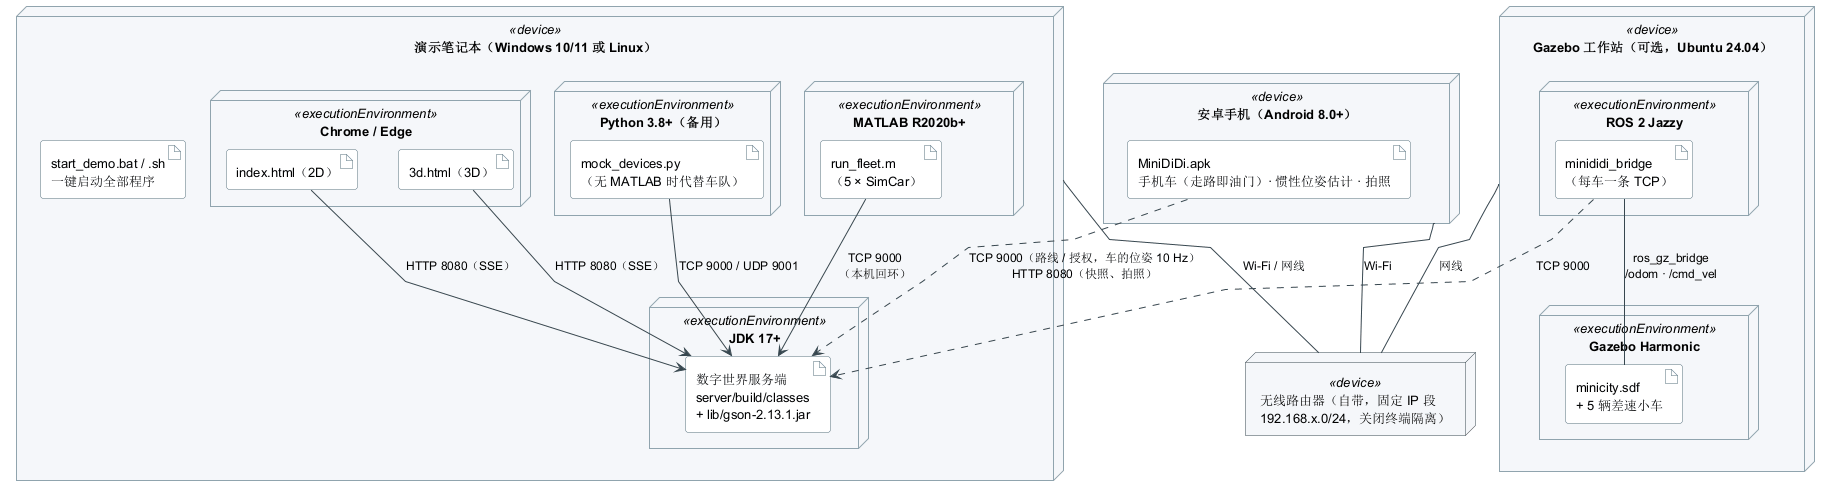

The diagram above was rendered by PlantUML. Its source (embedded in the PNG):
@startuml deployment
' 部署图：考核现场的硬件节点、执行环境和部署的制品。Gazebo 工作站为进阶（可选）。
!include _style.iuml
skinparam linetype polyline

node "无线路由器（自带，固定 IP 段\n192.168.x.0/24，关闭终端隔离）" as Router <<device>>

node "演示笔记本（Windows 10/11 或 Linux）" as Laptop <<device>> {
  node "JDK 17+" as Jvm <<executionEnvironment>> {
    artifact "数字世界服务端\nserver/build/classes\n+ lib/gson-2.13.1.jar" as Srv
  }
  node "MATLAB R2020b+" as Mat <<executionEnvironment>> {
    artifact "run_fleet.m\n（5 × SimCar）" as Fleet
  }
  node "Python 3.8+（备用）" as Py <<executionEnvironment>> {
    artifact "mock_devices.py\n（无 MATLAB 时代替车队）" as MockArt
  }
  node "Chrome / Edge" as Browser <<executionEnvironment>> {
    artifact "index.html（2D）" as P2D
    artifact "3d.html（3D）" as P3D
  }
  artifact "start_demo.bat / .sh\n一键启动全部程序" as Start
}

node "安卓手机（Android 8.0+）" as Phone <<device>> {
  artifact "MiniDiDi.apk\n手机车（走路即油门）· 惯性位姿估计 · 拍照" as Apk
}

node "Gazebo 工作站（可选，Ubuntu 24.04）" as Ws <<device>> {
  node "ROS 2 Jazzy" as Ros <<executionEnvironment>> {
    artifact "minididi_bridge\n（每车一条 TCP）" as BridgeArt
  }
  node "Gazebo Harmonic" as Gz <<executionEnvironment>> {
    artifact "minicity.sdf\n+ 5 辆差速小车" as World
  }
}

Fleet --> Srv : TCP 9000\n（本机回环）
MockArt --> Srv : TCP 9000 / UDP 9001
P2D --> Srv : HTTP 8080（SSE）
P3D --> Srv : HTTP 8080（SSE）
Laptop -- Router : Wi-Fi / 网线
Phone -- Router : Wi-Fi
Ws -- Router : 网线
Apk ..> Srv : TCP 9000（路线 / 授权，车的位姿 10 Hz）\nHTTP 8080（快照、拍照）
BridgeArt ..> Srv : TCP 9000
BridgeArt -- World : ros_gz_bridge\n/odom · /cmd_vel
@enduml